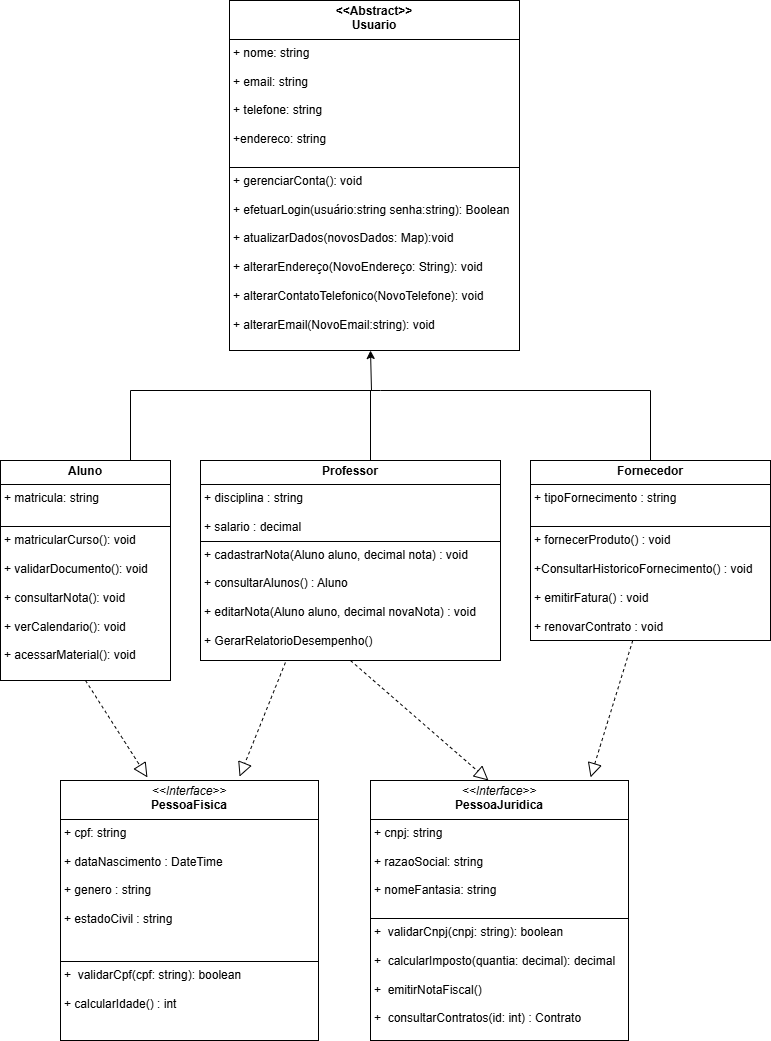

The diagram above was exported from draw.io. Its source (the exported page's mxGraphModel, read from the mxfile embedded in the PNG):
<mxGraphModel dx="1434" dy="772" grid="1" gridSize="10" guides="1" tooltips="1" connect="1" arrows="1" fold="1" page="1" pageScale="1" pageWidth="827" pageHeight="1169" math="0" shadow="0">
  <root>
    <mxCell id="0" />
    <mxCell id="1" parent="0" />
    <mxCell id="S4_3ea3WakCXeGGfG-OW-12" value="&lt;p style=&quot;margin:0px;margin-top:4px;text-align:center;&quot;&gt;&lt;b&gt;Professor&lt;/b&gt;&lt;/p&gt;&lt;hr size=&quot;1&quot; style=&quot;border-style:solid;&quot;&gt;&lt;p style=&quot;margin:0px;margin-left:4px;&quot;&gt;+ disciplina : string&amp;nbsp;&lt;/p&gt;&lt;p style=&quot;margin:0px;margin-left:4px;&quot;&gt;&lt;br&gt;+ salario : decimal&lt;/p&gt;&lt;hr size=&quot;1&quot; style=&quot;border-style:solid;&quot;&gt;&lt;p style=&quot;margin:0px;margin-left:4px;&quot;&gt;+ cadastrarNota(Aluno aluno, decimal nota) : void&lt;/p&gt;&lt;p style=&quot;margin:0px;margin-left:4px;&quot;&gt;&lt;br&gt;&lt;/p&gt;&lt;p style=&quot;margin:0px;margin-left:4px;&quot;&gt;+ consultarAlunos() : Aluno&lt;/p&gt;&lt;p style=&quot;margin:0px;margin-left:4px;&quot;&gt;&lt;br&gt;&lt;/p&gt;&lt;p style=&quot;margin:0px;margin-left:4px;&quot;&gt;+ editarNota(Aluno aluno, decimal novaNota) : void&lt;br&gt;&lt;/p&gt;&lt;p style=&quot;margin:0px;margin-left:4px;&quot;&gt;&lt;br&gt;&lt;/p&gt;&lt;p style=&quot;margin:0px;margin-left:4px;&quot;&gt;+&amp;nbsp;GerarRelatorioDesempenho()&lt;br&gt;&lt;br&gt;&lt;/p&gt;" style="verticalAlign=top;align=left;overflow=fill;html=1;whiteSpace=wrap;" parent="1" vertex="1">
      <mxGeometry x="230" y="470" width="300" height="200" as="geometry" />
    </mxCell>
    <mxCell id="S4_3ea3WakCXeGGfG-OW-13" value="" style="endArrow=none;html=1;rounded=0;" parent="1" edge="1">
      <mxGeometry width="50" height="50" relative="1" as="geometry">
        <mxPoint x="160" y="400" as="sourcePoint" />
        <mxPoint x="680" y="400" as="targetPoint" />
        <Array as="points">
          <mxPoint x="410" y="400" />
        </Array>
      </mxGeometry>
    </mxCell>
    <mxCell id="S4_3ea3WakCXeGGfG-OW-14" value="" style="endArrow=none;html=1;rounded=0;" parent="1" edge="1">
      <mxGeometry width="50" height="50" relative="1" as="geometry">
        <mxPoint x="160" y="470" as="sourcePoint" />
        <mxPoint x="160" y="400" as="targetPoint" />
      </mxGeometry>
    </mxCell>
    <mxCell id="S4_3ea3WakCXeGGfG-OW-15" value="" style="endArrow=none;html=1;rounded=0;" parent="1" edge="1">
      <mxGeometry width="50" height="50" relative="1" as="geometry">
        <mxPoint x="680" y="470" as="sourcePoint" />
        <mxPoint x="680" y="400" as="targetPoint" />
      </mxGeometry>
    </mxCell>
    <mxCell id="S4_3ea3WakCXeGGfG-OW-16" value="" style="endArrow=classic;html=1;rounded=0;" parent="1" edge="1">
      <mxGeometry width="50" height="50" relative="1" as="geometry">
        <mxPoint x="401" y="400" as="sourcePoint" />
        <mxPoint x="400" y="360" as="targetPoint" />
      </mxGeometry>
    </mxCell>
    <mxCell id="S4_3ea3WakCXeGGfG-OW-18" value="&lt;p style=&quot;margin:0px;margin-top:4px;text-align:center;&quot;&gt;&lt;i&gt;&amp;lt;&amp;lt;Interface&amp;gt;&amp;gt;&lt;/i&gt;&lt;br&gt;&lt;b&gt;PessoaJuridica&lt;/b&gt;&lt;/p&gt;&lt;hr size=&quot;1&quot; style=&quot;border-style:solid;&quot;&gt;&lt;p style=&quot;margin:0px;margin-left:4px;&quot;&gt;+ cnpj: string&lt;/p&gt;&lt;p style=&quot;margin:0px;margin-left:4px;&quot;&gt;&lt;br&gt;&lt;/p&gt;&lt;p style=&quot;margin:0px;margin-left:4px;&quot;&gt;&lt;span style=&quot;background-color: initial;&quot;&gt;+ razaoSocial: string&lt;/span&gt;&lt;br&gt;&lt;/p&gt;&lt;p style=&quot;margin:0px;margin-left:4px;&quot;&gt;&lt;span style=&quot;background-color: initial;&quot;&gt;&lt;br&gt;&lt;/span&gt;&lt;/p&gt;&lt;p style=&quot;margin:0px;margin-left:4px;&quot;&gt;+ nomeFantasia: string&lt;/p&gt;&lt;p style=&quot;margin:0px;margin-left:4px;&quot;&gt;&lt;br&gt;&lt;/p&gt;&lt;hr size=&quot;1&quot; style=&quot;border-style:solid;&quot;&gt;&lt;p style=&quot;margin:0px;margin-left:4px;&quot;&gt;+&amp;nbsp; validarCnpj(cnpj: string): boolean&lt;br&gt;&lt;/p&gt;&lt;p style=&quot;margin:0px;margin-left:4px;&quot;&gt;&lt;br&gt;&lt;/p&gt;&lt;p style=&quot;margin:0px;margin-left:4px;&quot;&gt;+&amp;nbsp; calcularImposto(quantia: decimal): decimal&lt;/p&gt;&lt;p style=&quot;margin:0px;margin-left:4px;&quot;&gt;&lt;br&gt;&lt;/p&gt;&lt;p style=&quot;margin:0px;margin-left:4px;&quot;&gt;+&amp;nbsp; emitirNotaFiscal()&lt;/p&gt;&lt;p style=&quot;margin:0px;margin-left:4px;&quot;&gt;&lt;br&gt;&lt;/p&gt;&lt;p style=&quot;margin:0px;margin-left:4px;&quot;&gt;+&amp;nbsp; consultarContratos(id: int) : Contrato&lt;/p&gt;" style="verticalAlign=top;align=left;overflow=fill;html=1;whiteSpace=wrap;" parent="1" vertex="1">
      <mxGeometry x="400" y="790" width="258" height="260" as="geometry" />
    </mxCell>
    <mxCell id="S4_3ea3WakCXeGGfG-OW-20" value="" style="endArrow=none;html=1;rounded=0;" parent="1" edge="1">
      <mxGeometry width="50" height="50" relative="1" as="geometry">
        <mxPoint x="400" y="470" as="sourcePoint" />
        <mxPoint x="400" y="400" as="targetPoint" />
      </mxGeometry>
    </mxCell>
    <mxCell id="S4_3ea3WakCXeGGfG-OW-21" value="&lt;p style=&quot;margin:0px;margin-top:4px;text-align:center;&quot;&gt;&lt;b&gt;Fornecedor&lt;/b&gt;&lt;/p&gt;&lt;hr size=&quot;1&quot; style=&quot;border-style:solid;&quot;&gt;&lt;p style=&quot;margin:0px;margin-left:4px;&quot;&gt;+ tipoFornecimento : string&amp;nbsp;&lt;/p&gt;&lt;p style=&quot;margin:0px;margin-left:4px;&quot;&gt;&lt;br&gt;&lt;/p&gt;&lt;hr size=&quot;1&quot; style=&quot;border-style:solid;&quot;&gt;&lt;p style=&quot;margin:0px;margin-left:4px;&quot;&gt;+ fornecerProduto() : void&lt;/p&gt;&lt;p style=&quot;margin:0px;margin-left:4px;&quot;&gt;&lt;br&gt;&lt;/p&gt;&lt;p style=&quot;margin:0px;margin-left:4px;&quot;&gt;+ConsultarHistoricoFornecimento() : void&lt;br&gt;&lt;br&gt;&lt;/p&gt;&lt;p style=&quot;margin:0px;margin-left:4px;&quot;&gt;+ emitirFatura() : void&lt;/p&gt;&lt;p style=&quot;margin:0px;margin-left:4px;&quot;&gt;&lt;br&gt;&lt;/p&gt;&lt;p style=&quot;margin:0px;margin-left:4px;&quot;&gt;+ renovarContrato : void&lt;/p&gt;" style="verticalAlign=top;align=left;overflow=fill;html=1;whiteSpace=wrap;" parent="1" vertex="1">
      <mxGeometry x="560" y="470" width="240" height="180" as="geometry" />
    </mxCell>
    <mxCell id="S4_3ea3WakCXeGGfG-OW-22" value="" style="endArrow=block;dashed=1;endFill=0;endSize=12;html=1;rounded=0;exitX=0.5;exitY=1;exitDx=0;exitDy=0;entryX=0.337;entryY=-0.012;entryDx=0;entryDy=0;entryPerimeter=0;" parent="1" source="tJ4jSs_cwM_EP-H6XGj8-3" target="tJ4jSs_cwM_EP-H6XGj8-1" edge="1">
      <mxGeometry width="160" relative="1" as="geometry">
        <mxPoint x="99.07999999999993" y="754.9960000000001" as="sourcePoint" />
        <mxPoint x="164" y="780" as="targetPoint" />
      </mxGeometry>
    </mxCell>
    <mxCell id="S4_3ea3WakCXeGGfG-OW-25" value="" style="endArrow=block;dashed=1;endFill=0;endSize=12;html=1;rounded=0;exitX=0.5;exitY=1;exitDx=0;exitDy=0;" parent="1" source="S4_3ea3WakCXeGGfG-OW-12" edge="1">
      <mxGeometry width="160" relative="1" as="geometry">
        <mxPoint x="440" y="700" as="sourcePoint" />
        <mxPoint x="518" y="790" as="targetPoint" />
      </mxGeometry>
    </mxCell>
    <mxCell id="S4_3ea3WakCXeGGfG-OW-26" value="" style="endArrow=block;dashed=1;endFill=0;endSize=12;html=1;rounded=0;exitX=0.283;exitY=1.01;exitDx=0;exitDy=0;exitPerimeter=0;entryX=0.694;entryY=-0.015;entryDx=0;entryDy=0;entryPerimeter=0;" parent="1" source="S4_3ea3WakCXeGGfG-OW-12" target="tJ4jSs_cwM_EP-H6XGj8-1" edge="1">
      <mxGeometry width="160" relative="1" as="geometry">
        <mxPoint x="320" y="690" as="sourcePoint" />
        <mxPoint x="270" y="780" as="targetPoint" />
      </mxGeometry>
    </mxCell>
    <mxCell id="S4_3ea3WakCXeGGfG-OW-27" value="" style="endArrow=block;dashed=1;endFill=0;endSize=12;html=1;rounded=0;exitX=0.426;exitY=1;exitDx=0;exitDy=0;entryX=0.853;entryY=-0.012;entryDx=0;entryDy=0;exitPerimeter=0;entryPerimeter=0;" parent="1" source="S4_3ea3WakCXeGGfG-OW-21" target="S4_3ea3WakCXeGGfG-OW-18" edge="1">
      <mxGeometry width="160" relative="1" as="geometry">
        <mxPoint x="560" y="650" as="sourcePoint" />
        <mxPoint x="500" y="720" as="targetPoint" />
      </mxGeometry>
    </mxCell>
    <mxCell id="tJ4jSs_cwM_EP-H6XGj8-1" value="&lt;p style=&quot;margin:0px;margin-top:4px;text-align:center;&quot;&gt;&lt;i&gt;&amp;lt;&amp;lt;Interface&amp;gt;&amp;gt;&lt;/i&gt;&lt;br&gt;&lt;b&gt;PessoaFisica&lt;/b&gt;&lt;/p&gt;&lt;hr size=&quot;1&quot; style=&quot;border-style:solid;&quot;&gt;&lt;p style=&quot;margin:0px;margin-left:4px;&quot;&gt;+ cpf: string&lt;/p&gt;&lt;p style=&quot;margin:0px;margin-left:4px;&quot;&gt;&lt;br&gt;&lt;/p&gt;&lt;p style=&quot;margin:0px;margin-left:4px;&quot;&gt;+ dataNascimento : DateTime&lt;/p&gt;&lt;p style=&quot;margin:0px;margin-left:4px;&quot;&gt;&lt;br&gt;&lt;/p&gt;&lt;p style=&quot;margin:0px;margin-left:4px;&quot;&gt;+ genero : string&lt;/p&gt;&lt;p style=&quot;margin:0px;margin-left:4px;&quot;&gt;&lt;br&gt;&lt;/p&gt;&lt;p style=&quot;margin:0px;margin-left:4px;&quot;&gt;+ estadoCivil : string&lt;/p&gt;&lt;p style=&quot;margin:0px;margin-left:4px;&quot;&gt;&lt;br&gt;&lt;/p&gt;&lt;p style=&quot;margin:0px;margin-left:4px;&quot;&gt;&lt;br&gt;&lt;/p&gt;&lt;hr size=&quot;1&quot; style=&quot;border-style:solid;&quot;&gt;&lt;p style=&quot;margin:0px;margin-left:4px;&quot;&gt;+&amp;nbsp; validarCpf(cpf: string): boolean&lt;br&gt;&lt;/p&gt;&lt;p style=&quot;margin:0px;margin-left:4px;&quot;&gt;&lt;br&gt;&lt;/p&gt;&lt;p style=&quot;margin:0px;margin-left:4px;&quot;&gt;+ calcularIdade() : int&lt;/p&gt;&lt;p style=&quot;margin:0px;margin-left:4px;&quot;&gt;&lt;br&gt;&lt;/p&gt;&lt;p style=&quot;margin:0px;margin-left:4px;&quot;&gt;&lt;br&gt;&lt;/p&gt;&lt;p style=&quot;margin:0px;margin-left:4px;&quot;&gt;&lt;br&gt;&lt;/p&gt;&lt;p style=&quot;margin:0px;margin-left:4px;&quot;&gt;&lt;br&gt;&lt;/p&gt;" style="verticalAlign=top;align=left;overflow=fill;html=1;whiteSpace=wrap;" parent="1" vertex="1">
      <mxGeometry x="90" y="790" width="258" height="260" as="geometry" />
    </mxCell>
    <mxCell id="tJ4jSs_cwM_EP-H6XGj8-2" value="&lt;p style=&quot;margin:0px;margin-top:4px;text-align:center;&quot;&gt;&lt;b&gt;&amp;lt;&amp;lt;Abstract&amp;gt;&amp;gt;&lt;/b&gt;&lt;br&gt;&lt;b&gt;Usuario&lt;/b&gt;&lt;/p&gt;&lt;hr size=&quot;1&quot; style=&quot;border-style:solid;&quot;&gt;&lt;p style=&quot;margin:0px;margin-left:4px;&quot;&gt;+ nome: string&lt;/p&gt;&lt;p style=&quot;margin:0px;margin-left:4px;&quot;&gt;&lt;br&gt;&lt;/p&gt;&lt;p style=&quot;margin:0px;margin-left:4px;&quot;&gt;&lt;span style=&quot;background-color: initial;&quot;&gt;+ email: string&lt;/span&gt;&lt;br&gt;&lt;/p&gt;&lt;p style=&quot;margin:0px;margin-left:4px;&quot;&gt;&lt;span style=&quot;background-color: initial;&quot;&gt;&lt;br&gt;&lt;/span&gt;&lt;/p&gt;&lt;p style=&quot;margin:0px;margin-left:4px;&quot;&gt;+ telefone: string&lt;/p&gt;&lt;p style=&quot;margin:0px;margin-left:4px;&quot;&gt;&lt;br&gt;&lt;/p&gt;&lt;p style=&quot;margin:0px;margin-left:4px;&quot;&gt;+endereco: string&lt;/p&gt;&lt;p style=&quot;margin:0px;margin-left:4px;&quot;&gt;&lt;br&gt;&lt;/p&gt;&lt;hr size=&quot;1&quot; style=&quot;border-style:solid;&quot;&gt;&lt;p style=&quot;margin:0px;margin-left:4px;&quot;&gt;+ gerenciarConta(): void&lt;br&gt;&lt;/p&gt;&lt;p style=&quot;margin:0px;margin-left:4px;&quot;&gt;&lt;br&gt;&lt;/p&gt;&lt;p style=&quot;margin:0px;margin-left:4px;&quot;&gt;+ efetuarLogin(usuário:string senha:string): Boolean&lt;/p&gt;&lt;p style=&quot;margin:0px;margin-left:4px;&quot;&gt;&lt;br&gt;&lt;/p&gt;&lt;p style=&quot;margin:0px;margin-left:4px;&quot;&gt;&lt;span style=&quot;background-color: initial;&quot;&gt;+ atualizarDados(novosDados: Map):void&lt;/span&gt;&amp;nbsp;&lt;br&gt;&lt;/p&gt;&lt;p style=&quot;margin:0px;margin-left:4px;&quot;&gt;&lt;br&gt;&lt;/p&gt;&lt;p style=&quot;margin:0px;margin-left:4px;&quot;&gt;+ alterarEndereço(NovoEndereço: String): void&lt;br&gt;&lt;/p&gt;&lt;p style=&quot;margin:0px;margin-left:4px;&quot;&gt;&lt;br&gt;&lt;/p&gt;&lt;p style=&quot;margin:0px;margin-left:4px;&quot;&gt;+ alterarContatoTelefonico(NovoTelefone): void&lt;br&gt;&lt;/p&gt;&lt;p style=&quot;margin:0px;margin-left:4px;&quot;&gt;&lt;br&gt;&lt;/p&gt;&lt;p style=&quot;margin:0px;margin-left:4px;&quot;&gt;+ alterarEmail(NovoEmail:string): void&lt;br&gt;&lt;/p&gt;" style="verticalAlign=top;align=left;overflow=fill;html=1;whiteSpace=wrap;" parent="1" vertex="1">
      <mxGeometry x="259" y="10" width="290" height="350" as="geometry" />
    </mxCell>
    <mxCell id="tJ4jSs_cwM_EP-H6XGj8-3" value="&lt;p style=&quot;margin:0px;margin-top:4px;text-align:center;&quot;&gt;&lt;b&gt;Aluno&lt;/b&gt;&lt;/p&gt;&lt;hr size=&quot;1&quot; style=&quot;border-style:solid;&quot;&gt;&lt;p style=&quot;margin:0px;margin-left:4px;&quot;&gt;+ matricula: string&lt;br&gt;&lt;/p&gt;&lt;p style=&quot;margin:0px;margin-left:4px;&quot;&gt;&lt;br&gt;&lt;/p&gt;&lt;hr size=&quot;1&quot; style=&quot;border-style:solid;&quot;&gt;&lt;p style=&quot;margin:0px;margin-left:4px;&quot;&gt;+ matricularCurso(): void&lt;br&gt;&lt;/p&gt;&lt;p style=&quot;margin:0px;margin-left:4px;&quot;&gt;&lt;br&gt;&lt;/p&gt;&lt;p style=&quot;margin:0px;margin-left:4px;&quot;&gt;+ validarDocumento(): void&lt;br&gt;&lt;/p&gt;&lt;p style=&quot;margin:0px;margin-left:4px;&quot;&gt;&lt;br&gt;&lt;/p&gt;&lt;p style=&quot;margin:0px;margin-left:4px;&quot;&gt;+ consultarNota(): void&lt;br&gt;&lt;/p&gt;&lt;p style=&quot;margin:0px;margin-left:4px;&quot;&gt;&lt;br&gt;&lt;/p&gt;&lt;p style=&quot;margin:0px;margin-left:4px;&quot;&gt;+ verCalendario(): void&lt;br&gt;&lt;/p&gt;&lt;p style=&quot;margin:0px;margin-left:4px;&quot;&gt;&lt;br&gt;&lt;/p&gt;&lt;p style=&quot;margin:0px;margin-left:4px;&quot;&gt;+ acessarMaterial(): void&lt;br&gt;&lt;/p&gt;" style="verticalAlign=top;align=left;overflow=fill;html=1;whiteSpace=wrap;" parent="1" vertex="1">
      <mxGeometry x="30" y="470" width="170" height="220" as="geometry" />
    </mxCell>
  </root>
</mxGraphModel>